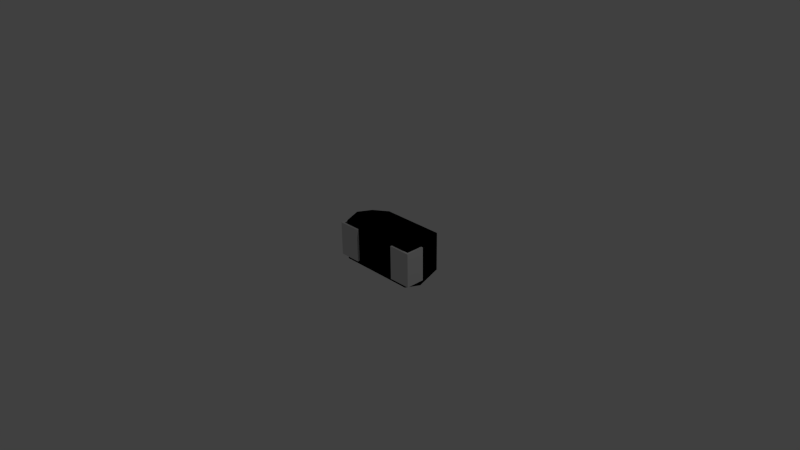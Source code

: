 # Source: 10uF_16V_A.blend  (saved by Blender 2.76.0; exported with 4.5.12 LTS)
import bpy
from mathutils import Matrix  # noqa: F401  (used for matrix-valued properties, if any)

bpy.ops.wm.read_factory_settings(use_empty=True)
scene = bpy.context.scene
scene.name = 'Scene'

# ---- collections
col_collection_1 = bpy.data.collections.new('Collection 1'); scene.collection.children.link(col_collection_1)

# ---- materials (node trees are filled in below, after node groups)
mat_material_001 = bpy.data.materials.new('Material.001')
mat_material_001.alpha_threshold = 0.0
mat_material_001.use_transparent_shadow = False
mat_material_001.diffuse_color = (1.0, 1.0, 1.0, 1.0)
mat_material_001.roughness = 0.5
mat_shape_003 = bpy.data.materials.new('Shape.003')
mat_shape_003.alpha_threshold = 0.0
mat_shape_003.use_transparent_shadow = False
mat_shape_003.diffuse_color = (0.0, 0.0, 0.0, 1.0)
mat_shape_003.specular_color = (0.9, 0.7, 0.0)
mat_shape_003.roughness = 0.5
mat_shape_002 = bpy.data.materials.new('Shape.002')
mat_shape_002.alpha_threshold = 0.0
mat_shape_002.use_transparent_shadow = False
mat_shape_002.diffuse_color = (0.0, 0.0, 0.0, 1.0)
mat_shape_002.specular_color = (0.9, 0.9, 0.0)
mat_shape_002.roughness = 0.5
mat_shape_001 = bpy.data.materials.new('Shape.001')
mat_shape_001.alpha_threshold = 0.0
mat_shape_001.use_transparent_shadow = False
mat_shape_001.diffuse_color = (0.7, 0.7, 0.7, 1.0)
mat_shape_001.specular_color = (0.7, 0.7, 0.7)
mat_shape_001.roughness = 0.5
mat_shape = bpy.data.materials.new('Shape')
mat_shape.alpha_threshold = 0.0
mat_shape.use_transparent_shadow = False
mat_shape.diffuse_color = (0.7, 0.7, 0.7, 1.0)
mat_shape.specular_color = (0.7, 0.7, 0.7)
mat_shape.roughness = 0.5
mat_material_002 = bpy.data.materials.new('Material.002')
mat_material_002.alpha_threshold = 0.0
mat_material_002.use_transparent_shadow = False
mat_material_002.diffuse_color = (1.0, 1.0, 1.0, 1.0)
mat_material_002.roughness = 0.5

# ---- material node trees

# ---- world
world_world = bpy.data.worlds.new('World'); scene.world = world_world
world_world.color = (0.05088, 0.05088, 0.05088)
world_world.use_sun_shadow = False
world_world.sun_shadow_jitter_overblur = 0.0
world_world.cycles.sampling_method = 'MANUAL'
world_world.cycles.sample_map_resolution = 256

# ---- cameras
cam_camera = bpy.data.cameras.new('Camera')
cam_camera.clip_end = 100.0
cam_camera.lens = 35.0
cam_camera.sensor_width = 32.0
cam_camera.sensor_height = 18.0
cam_camera.ortho_scale = 7.314
cam_camera.dof.focus_distance = 0.0
cam_camera.dof.aperture_fstop = 128.0

# ---- lights
light_lamp = bpy.data.lights.new('Lamp', 'POINT')
light_lamp.transmission_factor = 0.0
light_lamp.cutoff_distance = 30.0
light_lamp.energy = 100.0
light_lamp.shadow_buffer_clip_start = 1.001
light_lamp.shadow_soft_size = 0.1
light_lamp.shadow_maximum_resolution = 0.006
light_lamp.use_absolute_resolution = True
light_lamp.cycles.use_multiple_importance_sampling = False

# ---- meshes
me_shapeindexedfaceset = bpy.data.meshes.new('ShapeIndexedFaceSet')
me_shapeindexedfaceset.from_pydata([(0.0, 0.0, 0.0), (0.5425, -0.2878, 0.47), (0.5425, 0.2878, 0.47), (0.3825, -0.2677, 0.63), (0.3825, 0.2677, 0.63)], [], [(1, 2, 4, 3)])
me_shapeindexedfaceset.materials.append(mat_shape_003)
me_shapeindexedfaceset.use_remesh_preserve_volume = False
me_shapeindexedfaceset.use_remesh_preserve_attributes = False
me_shapeindexedfaceset.use_mirror_vertex_groups = False
me_shapeindexedfaceset.update()
me_shapeindexedfaceset_003 = bpy.data.meshes.new('ShapeIndexedFaceSet.003')
me_shapeindexedfaceset_003.from_pydata([(0.0, 0.0, 0.0), (-0.6, -0.315, 0.25), (-0.6, 0.315, 0.25), (0.6, 0.315, 0.25), (0.6, -0.315, 0.25), (-0.545, -0.2835, 0.03), (-0.545, 0.2835, 0.03), (0.545, 0.2835, 0.03), (0.545, -0.2835, 0.03), (-0.5175, 0.2677, 0.63), (-0.5175, -0.2677, 0.63), (0.5425, -0.2878, 0.47), (0.5425, 0.2878, 0.47), (0.3825, -0.2677, 0.63), (0.3825, 0.2677, 0.63)], [], [(1, 2, 6, 5), (1, 4, 11), (1, 11, 13), (1, 13, 10), (1, 5, 8, 4), (1, 10, 9, 2), (2, 3, 7, 6), (2, 9, 14), (2, 14, 12), (2, 12, 3), (3, 4, 8, 7), (3, 12, 11, 4), (5, 6, 7, 8), (9, 10, 13, 14)])
me_shapeindexedfaceset_003.materials.append(mat_shape_002)
me_shapeindexedfaceset_003.use_remesh_preserve_volume = False
me_shapeindexedfaceset_003.use_remesh_preserve_attributes = False
me_shapeindexedfaceset_003.use_mirror_vertex_groups = False
me_shapeindexedfaceset_003.update()
me_shapeindexedfaceset_002 = bpy.data.meshes.new('ShapeIndexedFaceSet.002')
me_shapeindexedfaceset_002.from_pydata([(0.0, 0.0, 0.0), (0.6, -0.235, 0.235), (0.6, 0.235, 0.235), (0.63, 0.235, 0.235), (0.63, -0.235, 0.235), (0.6, -0.235, 0.03), (0.6, 0.235, 0.03), (0.63, 0.235, 0.03), (0.63, -0.235, 0.03), (0.6, 0.235, 0.265), (0.6, -0.235, 0.265), (0.63, -0.235, 0.265), (0.63, 0.235, 0.265), (0.5, 0.235, 0.235), (0.5, -0.235, 0.235), (0.5, -0.235, 0.265), (0.5, 0.235, 0.265), (0.6, -0.235, 2.776e-17), (0.6, 0.235, 2.776e-17), (0.63, 0.235, 2.776e-17), (0.63, -0.235, 2.776e-17), (0.32, 0.235, 2.776e-17), (0.32, -0.235, 2.776e-17), (0.32, -0.235, 0.03), (0.32, 0.235, 0.03)], [], [(1, 2, 6, 5), (1, 4, 11, 10), (1, 5, 8, 4), (1, 10, 15, 14), (1, 14, 13, 2), (2, 3, 7, 6), (2, 9, 12, 3), (2, 13, 16, 9), (3, 4, 8, 7), (3, 12, 11, 4), (5, 6, 24, 23), (5, 17, 20, 8), (5, 23, 22, 17), (6, 7, 19, 18), (6, 18, 21, 24), (7, 8, 20, 19), (9, 10, 11, 12), (9, 16, 15, 10), (13, 14, 15, 16), (17, 18, 19, 20), (17, 22, 21, 18), (21, 22, 23, 24)])
me_shapeindexedfaceset_002.materials.append(mat_shape_001)
me_shapeindexedfaceset_002.use_remesh_preserve_volume = False
me_shapeindexedfaceset_002.use_remesh_preserve_attributes = False
me_shapeindexedfaceset_002.use_mirror_vertex_groups = False
me_shapeindexedfaceset_002.update()
me_shapeindexedfaceset_001 = bpy.data.meshes.new('ShapeIndexedFaceSet.001')
me_shapeindexedfaceset_001.from_pydata([(0.0, 0.0, 0.0), (-0.6, 0.235, 0.235), (-0.6, -0.235, 0.235), (-0.63, -0.235, 0.235), (-0.63, 0.235, 0.235), (-0.6, 0.235, 0.03), (-0.6, -0.235, 0.03), (-0.63, -0.235, 0.03), (-0.63, 0.235, 0.03), (-0.6, -0.235, 0.265), (-0.6, 0.235, 0.265), (-0.63, 0.235, 0.265), (-0.63, -0.235, 0.265), (-0.5, -0.235, 0.235), (-0.5, 0.235, 0.235), (-0.5, 0.235, 0.265), (-0.5, -0.235, 0.265), (-0.6, 0.235, 2.776e-17), (-0.6, -0.235, 2.776e-17), (-0.63, -0.235, 2.776e-17), (-0.63, 0.235, 2.776e-17), (-0.32, -0.235, 2.776e-17), (-0.32, 0.235, 2.776e-17), (-0.32, 0.235, 0.03), (-0.32, -0.235, 0.03)], [], [(1, 2, 6, 5), (1, 4, 11, 10), (1, 5, 8, 4), (1, 10, 15, 14), (1, 14, 13, 2), (2, 3, 7, 6), (2, 9, 12, 3), (2, 13, 16, 9), (3, 4, 8, 7), (3, 12, 11, 4), (5, 6, 24, 23), (5, 17, 20, 8), (5, 23, 22, 17), (6, 7, 19, 18), (6, 18, 21, 24), (7, 8, 20, 19), (9, 10, 11, 12), (9, 16, 15, 10), (13, 14, 15, 16), (17, 18, 19, 20), (17, 22, 21, 18), (21, 22, 23, 24)])
me_shapeindexedfaceset_001.materials.append(mat_shape)
me_shapeindexedfaceset_001.use_remesh_preserve_volume = False
me_shapeindexedfaceset_001.use_remesh_preserve_attributes = False
me_shapeindexedfaceset_001.use_mirror_vertex_groups = False
me_shapeindexedfaceset_001.update()

# ---- curves / text
txt_text = bpy.data.curves.new('Text', 'FONT')
txt_text.dimensions = '2D'
txt_text.body = '10'
txt_text.materials.append(mat_material_001)
txt_text.use_path_clamp = True
txt_text.bevel_resolution = 0
txt_text.extrude = 0.006
txt_text_001 = bpy.data.curves.new('Text.001', 'FONT')
txt_text_001.dimensions = '2D'
txt_text_001.body = '1'
txt_text_001.materials.append(mat_material_002)
txt_text_001.use_path_clamp = True
txt_text_001.bevel_resolution = 0
txt_text_001.extrude = 0.006

# ---- objects
ob_text = bpy.data.objects.new('Text', txt_text)
ob_shapeindexedfaceset_003 = bpy.data.objects.new('ShapeIndexedFaceSet.003', me_shapeindexedfaceset)
ob_shapeindexedfaceset_002 = bpy.data.objects.new('ShapeIndexedFaceSet.002', me_shapeindexedfaceset_003)
ob_shapeindexedfaceset_001 = bpy.data.objects.new('ShapeIndexedFaceSet.001', me_shapeindexedfaceset_002)
ob_shapeindexedfaceset = bpy.data.objects.new('ShapeIndexedFaceSet', me_shapeindexedfaceset_001)
ob_lamp = bpy.data.objects.new('Lamp', light_lamp)
ob_camera = bpy.data.objects.new('Camera', cam_camera)
ob_text_001 = bpy.data.objects.new('Text.001', txt_text_001)

# ---- transforms, parenting, visibility, modifiers, constraints
ob_text.location = (-0.2215, 0.6306, 0.1803)
ob_text.rotation_euler = (-1.571, -0.0, 0.0)
ob_text.scale = (0.5087, 0.5087, 0.5087)
ob_text.lineart.crease_threshold = 0.0
ob_shapeindexedfaceset_003.location = (0.0, 0.0, 0.0)
ob_shapeindexedfaceset_003.rotation_euler = (1.571, -0.0, 3.142)
ob_shapeindexedfaceset_003.lineart.crease_threshold = 0.0
ob_shapeindexedfaceset_002.location = (0.0, 0.0, 0.0)
ob_shapeindexedfaceset_002.rotation_euler = (1.571, -0.0, 3.142)
ob_shapeindexedfaceset_002.lineart.crease_threshold = 0.0
ob_shapeindexedfaceset_001.location = (0.0, 0.0, 0.0)
ob_shapeindexedfaceset_001.rotation_euler = (1.571, -0.0, 3.142)
ob_shapeindexedfaceset_001.lineart.crease_threshold = 0.0
ob_shapeindexedfaceset.location = (0.0, 0.0, 0.0)
ob_shapeindexedfaceset.rotation_euler = (1.571, -0.0, 3.142)
ob_shapeindexedfaceset.lineart.crease_threshold = 0.0
ob_lamp.location = (4.076, 1.005, 5.904)
ob_lamp.rotation_euler = (0.6503, 0.05522, 1.866)
ob_lamp.lock_rotations_4d = False
ob_lamp.empty_display_type = 'ARROWS'
ob_lamp.color = (0.0, 0.0, 0.0, 0.0)
ob_lamp.lineart.crease_threshold = 0.0
ob_camera.location = (7.481, -6.508, 5.344)
ob_camera.rotation_euler = (1.109, 0.01082, 0.8149)
ob_camera.lock_rotations_4d = False
ob_camera.empty_display_type = 'ARROWS'
ob_camera.color = (0.0, 0.0, 0.0, 0.0)
ob_camera.display_type = 'WIRE'
ob_camera.lineart.crease_threshold = 0.0
ob_text_001.location = (-0.5272, 0.6306, 0.2612)
ob_text_001.rotation_euler = (-1.571, -0.0, 0.0)
ob_text_001.scale = (0.7608, 0.7667, 0.5087)
ob_text_001.lineart.crease_threshold = 0.0

# ---- collection membership
col_collection_1.objects.link(ob_text)
col_collection_1.objects.link(ob_shapeindexedfaceset_003)
col_collection_1.objects.link(ob_shapeindexedfaceset_002)
col_collection_1.objects.link(ob_shapeindexedfaceset_001)
col_collection_1.objects.link(ob_shapeindexedfaceset)
col_collection_1.objects.link(ob_lamp)
col_collection_1.objects.link(ob_camera)
col_collection_1.objects.link(ob_text_001)

# ---- scene / render settings (as saved in the file)
scene.camera = ob_camera
scene.frame_start = 1; scene.frame_end = 250; scene.frame_set(1)
scene.render.engine = 'BLENDER_EEVEE_NEXT'
scene.render.resolution_percentage = 50
scene.render.dither_intensity = 0.0
scene.cycles.use_denoising = False
scene.cycles.samples = 10
scene.cycles.sampling_pattern = 'TABULATED_SOBOL'
scene.cycles.light_sampling_threshold = 0.0
scene.cycles.use_adaptive_sampling = False
scene.cycles.use_light_tree = False
scene.cycles.blur_glossy = 0.0
scene.cycles.pixel_filter_type = 'GAUSSIAN'
scene.cycles.sample_clamp_indirect = 0.0
scene.view_settings.view_transform = 'Standard'
bpy.context.view_layer.update()
